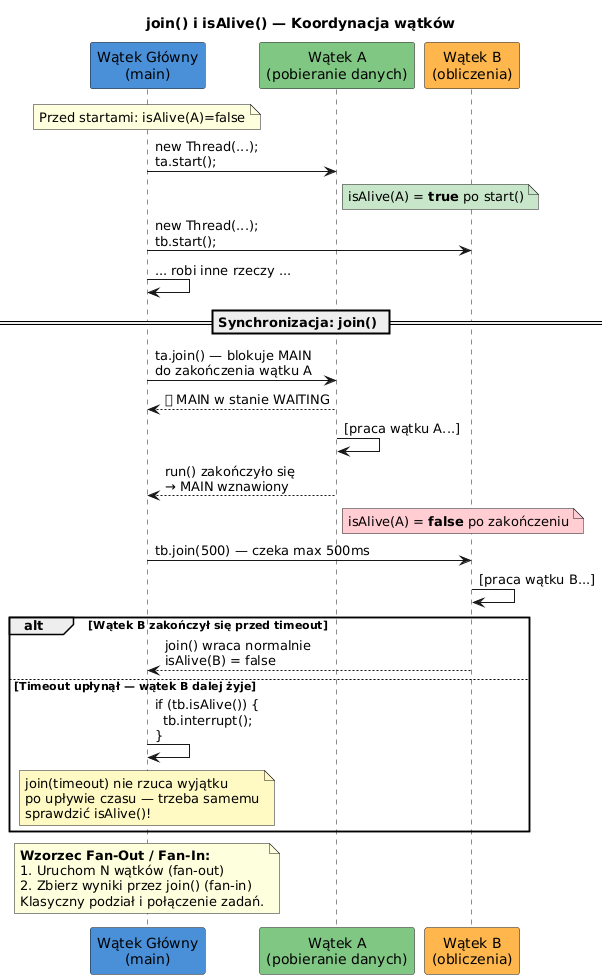

The diagram above was rendered by PlantUML. Its source (embedded in the PNG):
@startuml join_sequence
skinparam shadowing false
skinparam defaultFontName "DejaVu Sans"
title join() i isAlive() — Koordynacja wątków

participant "Wątek Główny\n(main)" as MAIN #4A90D9
participant "Wątek A\n(pobieranie danych)" as TA #81C784
participant "Wątek B\n(obliczenia)" as TB #FFB74D

note over MAIN : Przed startami: isAlive(A)=false

MAIN -> TA : new Thread(...); \nta.start();
note right of TA #C8E6C9
  isAlive(A) = **true** po start()
end note
MAIN -> TB : new Thread(...);\ntb.start();

MAIN -> MAIN : ... robi inne rzeczy ...

== Synchronizacja: join() ==

MAIN -> TA : ta.join() — blokuje MAIN\ndo zakończenia wątku A
TA --> MAIN : 💤 MAIN w stanie WAITING
TA -> TA : [praca wątku A...]
TA --> MAIN : run() zakończyło się\n→ MAIN wznawiony
note right of TA #FFCDD2
  isAlive(A) = **false** po zakończeniu
end note

MAIN -> TB : tb.join(500) — czeka max 500ms
TB -> TB : [praca wątku B...]
alt Wątek B zakończył się przed timeout
  TB --> MAIN : join() wraca normalnie\nisAlive(B) = false
else Timeout upłynął — wątek B dalej żyje
  MAIN -> MAIN : if (tb.isAlive()) {\n  tb.interrupt();\n}
  note over MAIN #FFF9C4
    join(timeout) nie rzuca wyjątku
    po upływie czasu — trzeba samemu
    sprawdzić isAlive()!
  end note
end

note over MAIN
  **Wzorzec Fan-Out / Fan-In:**
  1. Uruchom N wątków (fan-out)
  2. Zbierz wyniki przez join() (fan-in)
  Klasyczny podział i połączenie zadań.
end note
@enduml